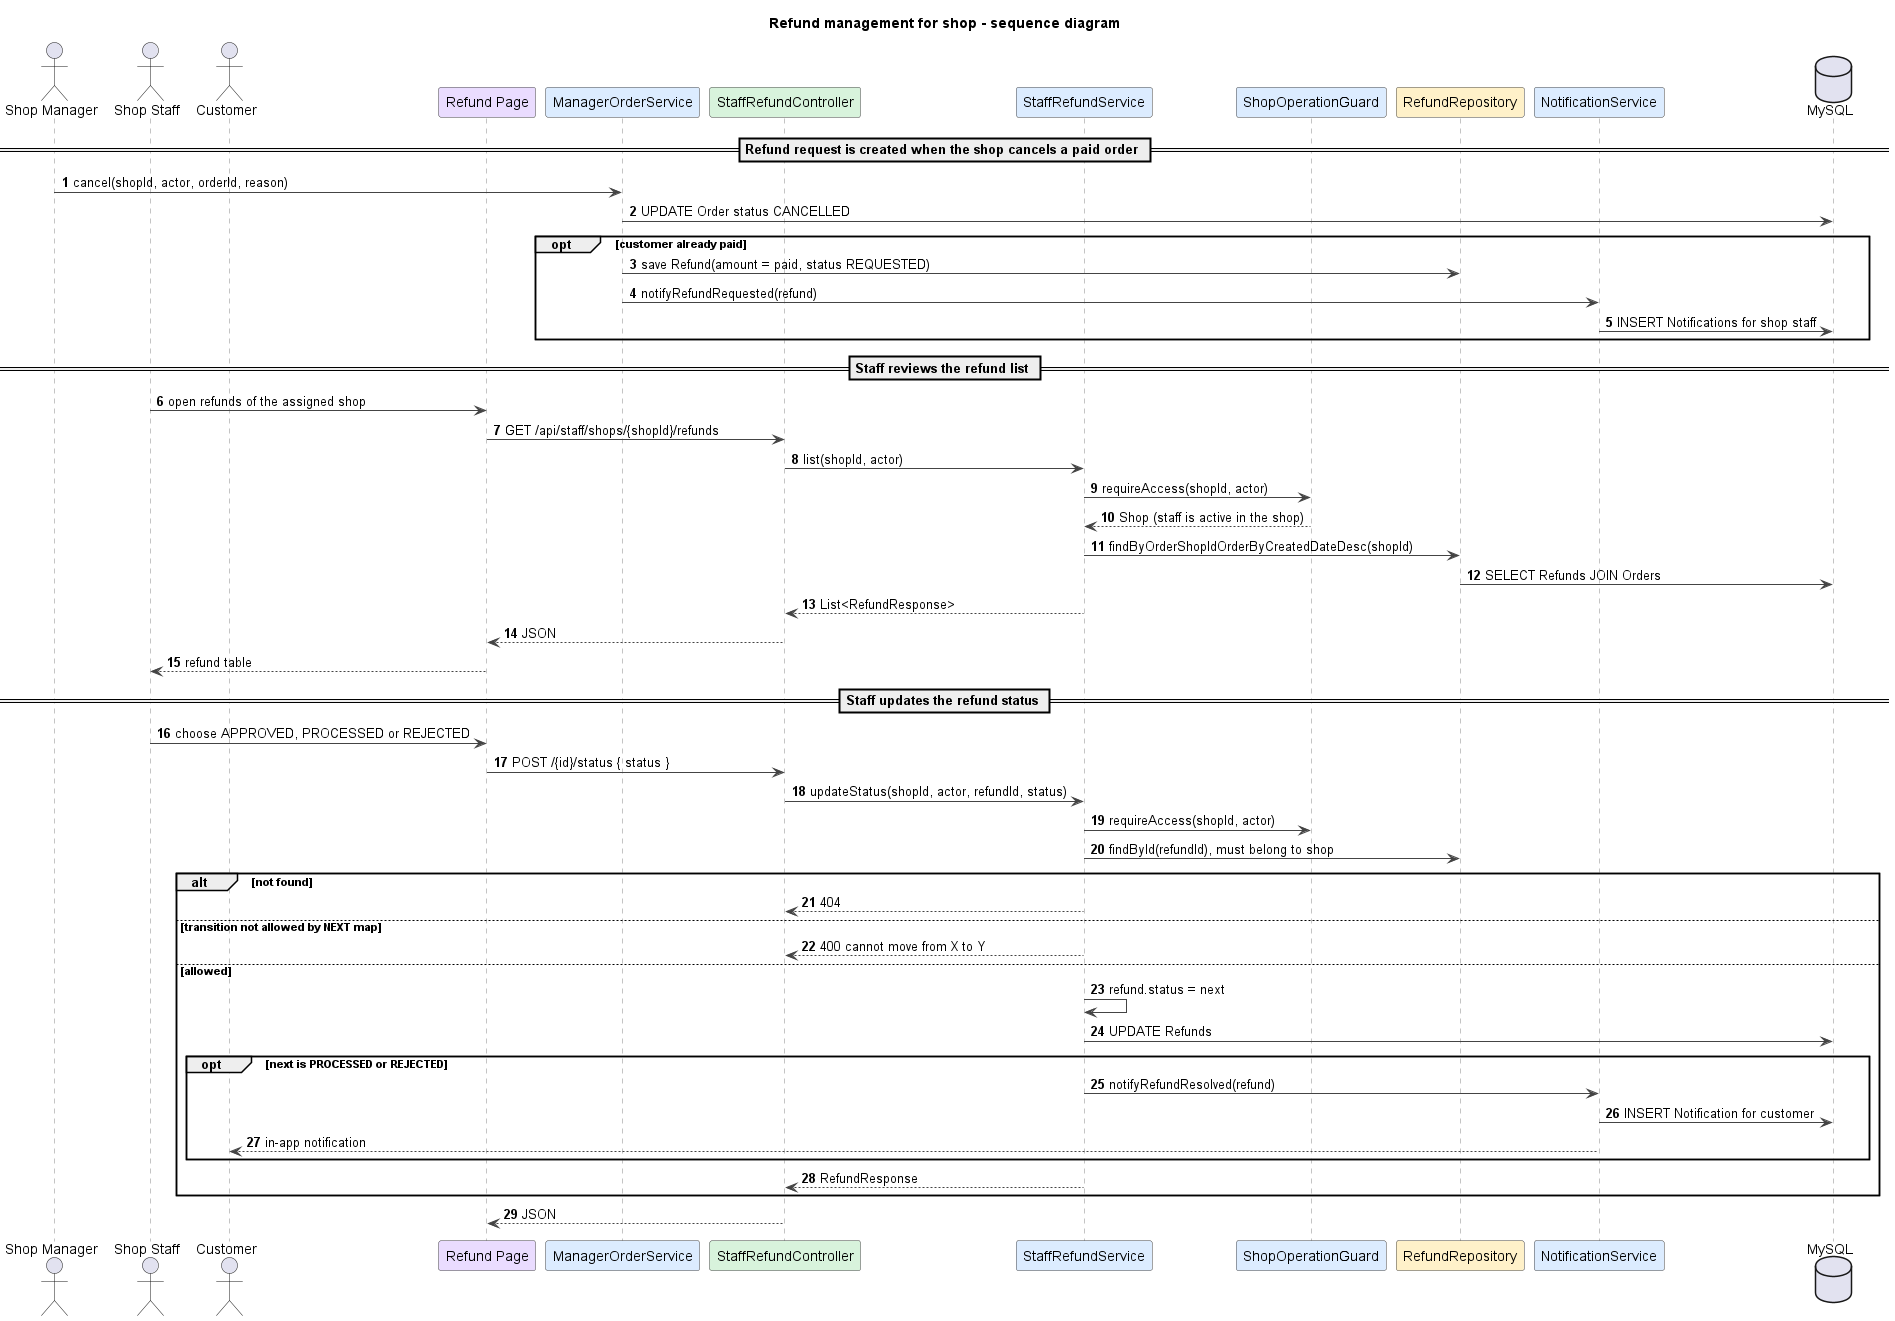

The diagram above was rendered by PlantUML. Its source (embedded in the PNG):
@startuml
title Refund management for shop - sequence diagram
autonumber
skinparam shadowing false
skinparam defaultFontName Arial
skinparam wrapWidth 240
skinparam ArrowColor #444444
skinparam sequenceMessageAlign left
skinparam sequence {
  LifeLineBorderColor #888888
  ParticipantBorderColor #444444
  ParticipantBackgroundColor #FFFFFF
}

actor "Shop Manager" as M
actor "Shop Staff" as ST
actor Customer
participant "Refund Page" as UI #EADCFF
participant ManagerOrderService as MOS #DCECFF
participant StaffRefundController as C #D8F3DC
participant StaffRefundService as S #DCECFF
participant ShopOperationGuard as G #DCECFF
participant RefundRepository as R #FFF1C9
participant NotificationService as N #DCECFF
database MySQL

== Refund request is created when the shop cancels a paid order ==
M -> MOS : cancel(shopId, actor, orderId, reason)
MOS -> MySQL : UPDATE Order status CANCELLED
opt customer already paid
  MOS -> R : save Refund(amount = paid, status REQUESTED)
  MOS -> N : notifyRefundRequested(refund)
  N -> MySQL : INSERT Notifications for shop staff
end

== Staff reviews the refund list ==
ST -> UI : open refunds of the assigned shop
UI -> C : GET /api/staff/shops/{shopId}/refunds
C -> S : list(shopId, actor)
S -> G : requireAccess(shopId, actor)
G --> S : Shop (staff is active in the shop)
S -> R : findByOrderShopIdOrderByCreatedDateDesc(shopId)
R -> MySQL : SELECT Refunds JOIN Orders
S --> C : List<RefundResponse>
C --> UI : JSON
UI --> ST : refund table

== Staff updates the refund status ==
ST -> UI : choose APPROVED, PROCESSED or REJECTED
UI -> C : POST /{id}/status { status }
C -> S : updateStatus(shopId, actor, refundId, status)
S -> G : requireAccess(shopId, actor)
S -> R : findById(refundId), must belong to shop
alt not found
  S --> C : 404
else transition not allowed by NEXT map
  S --> C : 400 cannot move from X to Y
else allowed
  S -> S : refund.status = next
  S -> MySQL : UPDATE Refunds
  opt next is PROCESSED or REJECTED
    S -> N : notifyRefundResolved(refund)
    N -> MySQL : INSERT Notification for customer
    N --> Customer : in-app notification
  end
  S --> C : RefundResponse
end
C --> UI : JSON

@enduml